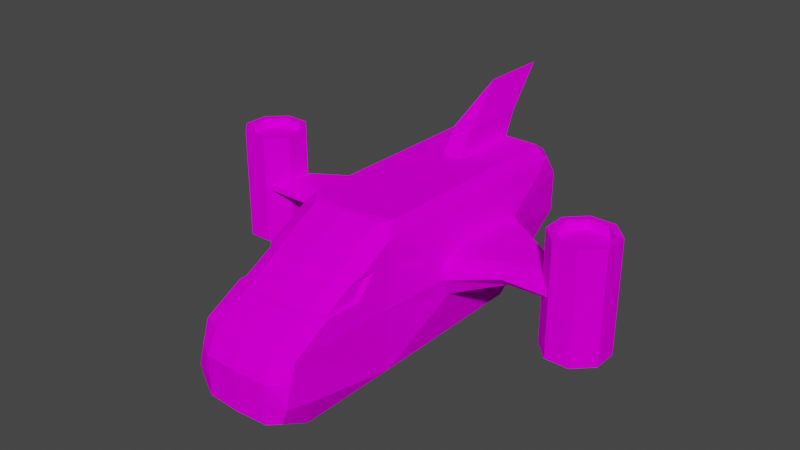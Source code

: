 # Source: SpaceShip.blend  (saved by Blender 3.0.42; exported with 4.5.12 LTS)
import bpy
from mathutils import Matrix  # noqa: F401  (used for matrix-valued properties, if any)

bpy.ops.wm.read_factory_settings(use_empty=True)
scene = bpy.context.scene
scene.name = 'Scene'

# ---- collections
col_collection = bpy.data.collections.new('Collection'); scene.collection.children.link(col_collection)

# ---- images (referenced by path relative to the original .blend; pixels are not part of the script)
import os
ASSET_DIR = os.environ.get("B2B_ASSET_DIR", "")  # directory of the original .blend (textures are referenced by path, not embedded)
HERE = os.path.dirname(os.path.abspath(__file__))  # packed textures are extracted next to this script under _unpacked/

def load_image(name, relpath, width, height, colorspace="sRGB"):
    """Load a texture the original file referenced (path relative to the .blend, or extracted next to this script)."""
    p = next((c for c in (os.path.join(HERE, relpath), os.path.join(ASSET_DIR, relpath)) if relpath and os.path.exists(c)), "")
    if p:
        img = bpy.data.images.load(p, check_existing=True)
        img.name = name
    else:  # same state as the original file: an image datablock whose file is absent (Cycles renders it pink)
        img = bpy.data.images.new(name, width, height)
        img.source = "FILE"
        img.filepath = "//" + (relpath or name)
    img.colorspace_settings.name = colorspace
    return img
img_spaceshippalette_png = load_image('SpaceShipPalette.png', 'SpaceShipPalette.png', 1024, 1024, 'sRGB')

# ---- materials (node trees are filled in below, after node groups)
mat_spaceship = bpy.data.materials.new('SpaceShip')
mat_spaceship.use_transparent_shadow = False

# ---- material node trees
mat_spaceship.use_nodes = True; mat_spaceship.node_tree.nodes.clear()
_N = mat_spaceship.node_tree.nodes; _L = mat_spaceship.node_tree.links
n0 = _N.new('ShaderNodeBsdfPrincipled'); n0.name = 'Principled BSDF'; n0.location = (10, 300)
n0.distribution = 'GGX'
n0.subsurface_method = 'RANDOM_WALK_SKIN'
n0.inputs[2].default_value = 1.0
n0.inputs[3].default_value = 1.45
n0.inputs[11].default_value = 1.01
n0.inputs[13].default_value = 0.0
n0.inputs[20].default_value = 0.0
n0.inputs[27].default_value = (0.0, 0.0, 0.0, 1.0)
n0.inputs[28].default_value = 1.0
n1 = _N.new('ShaderNodeOutputMaterial'); n1.name = 'Material Output'; n1.location = (300, 300)
n2 = _N.new('ShaderNodeTexImage'); n2.name = 'Image Texture'; n2.location = (-280, 280)
n2.image = img_spaceshippalette_png
n2.interpolation = 'Closest'
_L.new(n0.outputs[0], n1.inputs[0])
_L.new(n2.outputs[0], n0.inputs[0])
n1.is_active_output = True

# ---- world
world_world = bpy.data.worlds.new('World'); scene.world = world_world
world_world.use_nodes = True; world_world.node_tree.nodes.clear()
_N = world_world.node_tree.nodes; _L = world_world.node_tree.links
n0 = _N.new('ShaderNodeOutputWorld'); n0.name = 'World Output'; n0.location = (300, 300)
n1 = _N.new('ShaderNodeBackground'); n1.name = 'Background'; n1.location = (10, 300)
n1.inputs[0].default_value = (0.05088, 0.05088, 0.05088, 1.0)
_L.new(n1.outputs[0], n0.inputs[0])
n0.is_active_output = True
world_world.color = (0.05088, 0.05088, 0.05088)
world_world.use_sun_shadow = False
world_world.sun_shadow_jitter_overblur = 0.0

# ---- meshes
me_cube = bpy.data.meshes.new('Cube')
me_cube.from_pydata([(0.0, 0.8907, 0.7266), (0.0, -0.8907, 1.935), (0.5589, -0.6905, 2.297), (0.0, 0.7618, -2.207), (0.0, -0.7395, -1.491), (0.0, 0.7395, 1.0), (0.0, -0.7395, 2.393), (0.627, 9.382e-08, 2.146), (0.0, -1.035e-07, -2.367), (0.0, 9.854e-08, 2.254), (0.5383, -0.8907, 1.935), (0.4115, 0.8627, 0.7309), (0.3997, -0.7304, 2.376), (0.4115, 0.7395, 0.9538), (0.5383, -0.7395, -1.491), (0.5383, 0.7618, -2.207), (0.5383, -1.035e-07, -2.367), (0.3997, 9.767e-08, 2.234), (0.0, -0.8871, -1.146), (0.0, -0.8907, 0.8579), (0.0, 0.8743, -2.032), (0.0, 0.8907, 0.5845), (0.8078, -0.1677, -0.4872), (0.8088, -0.1648, -0.0275), (0.8134, 0.3099, -1.238), (0.7795, 0.3147, -0.3485), (0.8088, 0.1303, -1.262), (0.8119, 0.06758, 0.1157), (0.5383, 0.8743, -2.032), (0.5383, 0.8907, 0.5845), (0.5383, -0.8871, -1.146), (0.5383, -0.8907, 0.8579), (0.5589, -0.2465, 2.297), (0.627, -0.493, 2.297), (0.0, -0.2465, 2.393), (0.0, -0.493, 2.393), (0.3997, -0.2465, 2.376), (0.3997, -0.493, 2.376), (0.0, 0.493, 1.418), (0.0, 0.2465, 1.836), (0.4076, 0.493, 1.381), (0.4036, 0.2465, 1.808), (0.7888, 0.2918, -0.06022), (0.8004, 0.1758, 0.09986), (0.6257, 0.2465, 1.681), (0.6243, 0.493, 1.215), (0.6491, 0.2465, 1.251), (0.6361, 0.493, 1.001), (0.0, 0.493, -2.367), (0.0, 0.2465, -2.367), (0.5383, 0.493, -2.367), (0.5383, 0.2465, -2.367), (0.8111, 0.2746, -1.262), (0.8102, 0.1914, -1.262), (0.0, -0.1968, -2.134), (0.5383, -0.1968, -2.134), (0.4522, -0.7395, -1.491), (0.4522, -0.1968, -2.134), (0.0, -0.1574, -2.101), (0.0, -0.7, -1.458), (0.4522, -0.7, -1.458), (0.4522, -0.1574, -2.101), (0.0, 0.4696, 1.424), (0.0, 0.2699, 1.763), (0.4096, 0.4696, 1.394), (0.4064, 0.2699, 1.74), (0.5863, 0.2699, 1.637), (0.5853, 0.4696, 1.26), (0.6053, 0.2699, 1.289), (0.5948, 0.4696, 1.086), (0.0, 0.8788, -1.101), (0.5383, 0.8788, -1.101), (0.117, 0.8743, -2.032), (0.117, 0.8788, -1.101), (0.0, 1.167, -2.163), (0.0, 1.171, -1.317), (0.117, 1.167, -2.163), (0.117, 1.171, -1.317), (0.0, 1.596, -2.74), (0.0, 1.6, -1.893), (0.6621, -0.5591, 1.949), (0.6281, -0.715, 1.577), (0.6973, -0.7467, -1.202), (0.6973, 0.7276, -2.069), (0.6973, -0.7395, 0.8579), (0.623, 0.7395, 0.7499), (0.6973, -9.727e-08, -2.225), (0.6973, 3.75e-08, 0.8579), (0.6973, 0.2465, -2.225), (0.6725, 0.2465, 0.8219), (0.6478, 0.493, 0.7859), (0.6973, 0.493, -2.225), (2.194, 0.1201, -0.337), (2.195, 0.1214, -0.2335), (2.2, 0.3342, -0.4874), (2.166, 0.3364, -0.3447), (2.195, 0.2537, -0.511), (2.198, 0.2256, -0.09031), (2.197, 0.2811, -0.511), (2.187, 0.2741, -0.1061), (2.175, 0.3261, -0.2662), (2.197, 0.3184, -0.5109), (1.945, 0.2648, -0.4953), (1.943, 0.2313, -0.4954), (1.914, 0.3324, -0.3453), (1.948, 0.3298, -0.4718), (1.945, 0.3104, -0.4953), (1.423, 0.1969, -0.1222), (1.411, 0.2563, -0.138), (1.442, 0.06781, -0.468), (1.399, 0.3199, -0.2981), (1.419, 0.0694, -0.2654), (0.0, 0.4161, 0.9541), (0.0, 0.208, 1.035), (0.4096, 0.4282, 0.9337), (0.4064, 0.2173, 1.019), (0.5863, 0.2583, 0.9501), (0.5853, 0.4817, 0.8434), (0.6053, 0.3973, 0.7155)], [(118, 68), (84, 81)], [(13, 11, 0, 5), (29, 21, 0, 11), (10, 12, 6, 1), (40, 13, 5, 38), (32, 33, 7), (36, 17, 9, 34), (32, 7, 17, 36), (54, 8, 16, 55, 57), (48, 3, 15, 50), (28, 83, 15), (19, 31, 10, 1), (18, 30, 31, 19), (103, 102, 98, 96), (12, 10, 2), (15, 3, 20, 72, 28), (71, 73, 70, 21, 29), (85, 29, 11), (84, 31, 30, 82), (2, 33, 37, 12), (33, 32, 36, 37), (12, 37, 35, 6), (37, 36, 34, 35), (85, 83, 28, 71, 29), (90, 85, 45, 47), (45, 85, 13, 40), (85, 11, 13), (50, 15, 83, 91), (14, 55, 16, 86, 82), (30, 14, 82), (4, 56, 14, 30, 18), (2, 80, 33), (84, 87, 7), (33, 80, 7), (7, 44, 41, 17), (45, 40, 64, 67), (87, 89, 46, 44, 7), (47, 45, 67, 69), (17, 41, 39, 9), (40, 38, 62, 64), (89, 90, 47, 46), (16, 51, 88, 86), (51, 50, 91, 88), (8, 49, 51, 16), (49, 48, 50, 51), (56, 57, 55, 14), (54, 57, 61, 58), (59, 58, 61, 60), (57, 56, 60, 61), (56, 4, 59, 60), (63, 65, 115, 113), (46, 47, 69, 68), (39, 41, 65, 63), (44, 46, 68, 66), (41, 44, 66, 65), (73, 72, 76, 77), (28, 72, 73, 71), (75, 77, 79), (72, 20, 74, 76), (70, 73, 77, 75), (76, 74, 78), (77, 76, 78, 79), (7, 80, 84), (10, 80, 2), (10, 31, 84, 80), (22, 23, 84, 82), (25, 24, 83, 85), (26, 22, 82, 86), (23, 27, 87, 84), (53, 26, 86, 88), (27, 43, 89, 87), (42, 25, 85, 90), (43, 42, 90, 89), (24, 52, 91, 83), (52, 53, 88, 91), (93, 92, 96, 98, 101, 94, 95, 100, 99, 97), (105, 104, 95, 94), (106, 105, 94, 101), (108, 107, 97, 99), (103, 92, 109), (102, 106, 101, 98), (104, 110, 100, 95), (107, 111, 93, 97), (111, 109, 92, 93), (110, 108, 99, 100), (42, 43, 108, 110), (23, 22, 109, 111), (27, 23, 111, 107), (25, 110, 104), (53, 52, 106, 102), (22, 26, 103, 109), (43, 27, 107, 108), (52, 24, 105, 106), (24, 25, 104, 105), (26, 53, 102, 103), (103, 96, 92), (25, 42, 110), (116, 117, 114, 115), (115, 114, 112, 113), (65, 66, 116, 115), (64, 62, 112, 114), (67, 117, 69), (67, 64, 114, 117), (68, 69, 117, 116, 66)])
_uv = me_cube.uv_layers.new(name='UVMap')
_uv.uv.foreach_set('vector', [0.09547, 0.9093, 0.09547, 0.9093, 0.09547, 0.9093, 0.09547, 0.9093, 0.09547, 0.9093, 0.09547, 0.9093, 0.09547, 0.9093, 0.09547, 0.9093, 0.2257, 0.9155, 0.2257, 0.9155, 0.2257, 0.9155, 0.2257, 0.9155, 0.09547, 0.9093, 0.09547, 0.9093, 0.09547, 0.9093, 0.09547, 0.9093, 0.2257, 0.9155, 0.2257, 0.9155, 0.2257, 0.9155, 0.2257, 0.9155, 0.2257, 0.9155, 0.2257, 0.9155, 0.2257, 0.9155, 0.2257, 0.9155, 0.2257, 0.9155, 0.2257, 0.9155, 0.2257, 0.9155, 0.09547, 0.9093, 0.09547, 0.9093, 0.09547, 0.9093, 0.09547, 0.9093, 0.09547, 0.9093, 0.09547, 0.9093, 0.09547, 0.9093, 0.09547, 0.9093, 0.09547, 0.9093, 0.09547, 0.9093, 0.09547, 0.9093, 0.09547, 0.9093, 0.09547, 0.9093, 0.09547, 0.9093, 0.09547, 0.9093, 0.09547, 0.9093, 0.09547, 0.9093, 0.09547, 0.9093, 0.09547, 0.9093, 0.09547, 0.9093, 0.09547, 0.9093, 0.09547, 0.9093, 0.09547, 0.9093, 0.09547, 0.9093, 0.2257, 0.9155, 0.2257, 0.9155, 0.2257, 0.9155, 0.09547, 0.9093, 0.09547, 0.9093, 0.09547, 0.9093, 0.09547, 0.9093, 0.09547, 0.9093, 0.09547, 0.9093, 0.09547, 0.9093, 0.09547, 0.9093, 0.09547, 0.9093, 0.09547, 0.9093, 0.09547, 0.9093, 0.09547, 0.9093, 0.09547, 0.9093, 0.09547, 0.9093, 0.09547, 0.9093, 0.09547, 0.9093, 0.09547, 0.9093, 0.2257, 0.9155, 0.2257, 0.9155, 0.2257, 0.9155, 0.2257, 0.9155, 0.2257, 0.9155, 0.2257, 0.9155, 0.2257, 0.9155, 0.2257, 0.9155, 0.2257, 0.9155, 0.2257, 0.9155, 0.2257, 0.9155, 0.2257, 0.9155, 0.2257, 0.9155, 0.2257, 0.9155, 0.2257, 0.9155, 0.2257, 0.9155, 0.09547, 0.9093, 0.09547, 0.9093, 0.09547, 0.9093, 0.09547, 0.9093, 0.09547, 0.9093, 0.09547, 0.9093, 0.09547, 0.9093, 0.09547, 0.9093, 0.09547, 0.9093, 0.09547, 0.9093, 0.09547, 0.9093, 0.09547, 0.9093, 0.09547, 0.9093, 0.09547, 0.9093, 0.09547, 0.9093, 0.09547, 0.9093, 0.09547, 0.9093, 0.09547, 0.9093, 0.09547, 0.9093, 0.09547, 0.9093, 0.09547, 0.9093, 0.09547, 0.9093, 0.09547, 0.9093, 0.09547, 0.9093, 0.09547, 0.9093, 0.09547, 0.9093, 0.09547, 0.9093, 0.09547, 0.9093, 0.09547, 0.9093, 0.09547, 0.9093, 0.09547, 0.9093, 0.09547, 0.9093, 0.09547, 0.9093, 0.2257, 0.9155, 0.2257, 0.9155, 0.2257, 0.9155, 0.09547, 0.9093, 0.09547, 0.9093, 0.09547, 0.9093, 0.2257, 0.9155, 0.2257, 0.9155, 0.2257, 0.9155, 0.09547, 0.9093, 0.09547, 0.9093, 0.09547, 0.9093, 0.09547, 0.9093, 0.5419, 0.9341, 0.5419, 0.9341, 0.5419, 0.9341, 0.5419, 0.9341, 0.09547, 0.9093, 0.09547, 0.9093, 0.09547, 0.9093, 0.09547, 0.9093, 0.09547, 0.9093, 0.5419, 0.9341, 0.5419, 0.9341, 0.5419, 0.9341, 0.5419, 0.9341, 0.09547, 0.9093, 0.09547, 0.9093, 0.09547, 0.9093, 0.09547, 0.9093, 0.5419, 0.9341, 0.5419, 0.9341, 0.5419, 0.9341, 0.5419, 0.9341, 0.09547, 0.9093, 0.09547, 0.9093, 0.09547, 0.9093, 0.09547, 0.9093, 0.09547, 0.9093, 0.09547, 0.9093, 0.09547, 0.9093, 0.09547, 0.9093, 0.09547, 0.9093, 0.09547, 0.9093, 0.09547, 0.9093, 0.09547, 0.9093, 0.09547, 0.9093, 0.09547, 0.9093, 0.09547, 0.9093, 0.09547, 0.9093, 0.09547, 0.9093, 0.09547, 0.9093, 0.09547, 0.9093, 0.09547, 0.9093, 0.09547, 0.9093, 0.09547, 0.9093, 0.09547, 0.9093, 0.09547, 0.9093, 0.5729, 0.9465, 0.5729, 0.9465, 0.5729, 0.9465, 0.5729, 0.9465, 0.4613, 0.8969, 0.4613, 0.8969, 0.4613, 0.8969, 0.4613, 0.8969, 0.5729, 0.9465, 0.5729, 0.9465, 0.5729, 0.9465, 0.5729, 0.9465, 0.5729, 0.9465, 0.5729, 0.9465, 0.5729, 0.9465, 0.5729, 0.9465, 0.4489, 0.9341, 0.4489, 0.9341, 0.4489, 0.9341, 0.4489, 0.9341, 0.5419, 0.9341, 0.5419, 0.9341, 0.5419, 0.9341, 0.5419, 0.9341, 0.5419, 0.9341, 0.5419, 0.9341, 0.5419, 0.9341, 0.5419, 0.9341, 0.5419, 0.9341, 0.5419, 0.9341, 0.5419, 0.9341, 0.5419, 0.9341, 0.5419, 0.9341, 0.5419, 0.9341, 0.5419, 0.9341, 0.5419, 0.9341, 0.09547, 0.9093, 0.09547, 0.9093, 0.09547, 0.9093, 0.09547, 0.9093, 0.09547, 0.9093, 0.09547, 0.9093, 0.09547, 0.9093, 0.09547, 0.9093, 0.1947, 0.9217, 0.1947, 0.9217, 0.1947, 0.9217, 0.09547, 0.9093, 0.09547, 0.9093, 0.09547, 0.9093, 0.09547, 0.9093, 0.09547, 0.9093, 0.09547, 0.9093, 0.09547, 0.9093, 0.09547, 0.9093, 0.1947, 0.9217, 0.1947, 0.9217, 0.1947, 0.9217, 0.1947, 0.9217, 0.1947, 0.9217, 0.1947, 0.9217, 0.1947, 0.9217, 0.09547, 0.9093, 0.09547, 0.9093, 0.09547, 0.9093, 0.2257, 0.9155, 0.2257, 0.9155, 0.2257, 0.9155, 0.09547, 0.9093, 0.09547, 0.9093, 0.09547, 0.9093, 0.09547, 0.9093, 0.09547, 0.9093, 0.09547, 0.9093, 0.09547, 0.9093, 0.09547, 0.9093, 0.09547, 0.9093, 0.09547, 0.9093, 0.09547, 0.9093, 0.09547, 0.9093, 0.09547, 0.9093, 0.09547, 0.9093, 0.09547, 0.9093, 0.09547, 0.9093, 0.09547, 0.9093, 0.09547, 0.9093, 0.09547, 0.9093, 0.09547, 0.9093, 0.09547, 0.9093, 0.09547, 0.9093, 0.09547, 0.9093, 0.09547, 0.9093, 0.09547, 0.9093, 0.09547, 0.9093, 0.09547, 0.9093, 0.09547, 0.9093, 0.09547, 0.9093, 0.09547, 0.9093, 0.09547, 0.9093, 0.09547, 0.9093, 0.09547, 0.9093, 0.09547, 0.9093, 0.09547, 0.9093, 0.09547, 0.9093, 0.09547, 0.9093, 0.09547, 0.9093, 0.09547, 0.9093, 0.09547, 0.9093, 0.09547, 0.9093, 0.09547, 0.9093, 0.09547, 0.9093, 0.09547, 0.9093, 0.09547, 0.9093, 0.09547, 0.9093, 0.09547, 0.9093, 0.09547, 0.9093, 0.09547, 0.9093, 0.09547, 0.9093, 0.09547, 0.9093, 0.09547, 0.9093, 0.09547, 0.9093, 0.09547, 0.9093, 0.09547, 0.9093, 0.09547, 0.9093, 0.09547, 0.9093, 0.09547, 0.9093, 0.09547, 0.9093, 0.09547, 0.9093, 0.09547, 0.9093, 0.09547, 0.9093, 0.09547, 0.9093, 0.09547, 0.9093, 0.09547, 0.9093, 0.09547, 0.9093, 0.09547, 0.9093, 0.09547, 0.9093, 0.09547, 0.9093, 0.09547, 0.9093, 0.09547, 0.9093, 0.09547, 0.9093, 0.09547, 0.9093, 0.09547, 0.9093, 0.09547, 0.9093, 0.09547, 0.9093, 0.09547, 0.9093, 0.09547, 0.9093, 0.09547, 0.9093, 0.09547, 0.9093, 0.09547, 0.9093, 0.09547, 0.9093, 0.09547, 0.9093, 0.09547, 0.9093, 0.09547, 0.9093, 0.09547, 0.9093, 0.09547, 0.9093, 0.09547, 0.9093, 0.09547, 0.9093, 0.09547, 0.9093, 0.09547, 0.9093, 0.09547, 0.9093, 0.09547, 0.9093, 0.09547, 0.9093, 0.09547, 0.9093, 0.09547, 0.9093, 0.09547, 0.9093, 0.09547, 0.9093, 0.09547, 0.9093, 0.09547, 0.9093, 0.09547, 0.9093, 0.09547, 0.9093, 0.09547, 0.9093, 0.09547, 0.9093, 0.09547, 0.9093, 0.09547, 0.9093, 0.09547, 0.9093, 0.09547, 0.9093, 0.09547, 0.9093, 0.09547, 0.9093, 0.09547, 0.9093, 0.09547, 0.9093, 0.09547, 0.9093, 0.09547, 0.9093, 0.09547, 0.9093, 0.09547, 0.9093, 0.09547, 0.9093, 0.09547, 0.9093, 0.09547, 0.9093, 0.09547, 0.9093, 0.09547, 0.9093, 0.09547, 0.9093, 0.09547, 0.9093, 0.09547, 0.9093, 0.09547, 0.9093, 0.09547, 0.9093, 0.09547, 0.9093, 0.09547, 0.9093, 0.09547, 0.9093, 0.09547, 0.9093, 0.09547, 0.9093, 0.09547, 0.9093, 0.09547, 0.9093, 0.09547, 0.9093, 0.4613, 0.9279, 0.4613, 0.9279, 0.4613, 0.9279, 0.4613, 0.9279, 0.4613, 0.9279, 0.4613, 0.9279, 0.4613, 0.9279, 0.4613, 0.9279, 0.4489, 0.9341, 0.4489, 0.9341, 0.4489, 0.9341, 0.4489, 0.9341, 0.4489, 0.9341, 0.4489, 0.9341, 0.4489, 0.9341, 0.4489, 0.9341, 0.4272, 0.9124, 0.4272, 0.9124, 0.4272, 0.9124, 0.4489, 0.9341, 0.4489, 0.9341, 0.4489, 0.9341, 0.4489, 0.9341, 0.4272, 0.9124, 0.4272, 0.9124, 0.4272, 0.9124, 0.4272, 0.9124, 0.4272, 0.9124])
me_cube.materials.append(mat_spaceship)
me_cube.use_remesh_fix_poles = True
me_cube.use_remesh_preserve_attributes = False
me_cube.update()
me_cylinder_001 = bpy.data.meshes.new('Cylinder.001')
me_cylinder_001.from_pydata([(-2.31, -0.4984, -0.7165), (-2.31, 0.8845, -0.7165), (-2.075, -0.4984, -0.7165), (-2.075, 0.8845, -0.7165), (-1.908, -0.4984, -0.5503), (-1.908, 0.8845, -0.5503), (-1.908, -0.4984, -0.3152), (-1.908, 0.8845, -0.3152), (-2.075, -0.4984, -0.149), (-2.075, 0.8845, -0.149), (-2.31, -0.4984, -0.149), (-2.31, 0.8845, -0.149), (-2.476, -0.4984, -0.3152), (-2.476, 0.8845, -0.3152), (-2.476, -0.4984, -0.5503), (-2.476, 0.8845, -0.5503), (-2.343, -0.4984, -0.7976), (-2.041, -0.4984, -0.7976), (-2.041, 0.8845, -0.7976), (-2.343, 0.8845, -0.7976), (-1.827, -0.4984, -0.5839), (-1.827, 0.8845, -0.5839), (-1.827, -0.4984, -0.2816), (-1.827, 0.8845, -0.2816), (-2.041, -0.4984, -0.06784), (-2.041, 0.8845, -0.06786), (-2.343, -0.4984, -0.06784), (-2.343, 0.8845, -0.06786), (-2.557, -0.4984, -0.2816), (-2.557, 0.8845, -0.2816), (-2.557, -0.4984, -0.5839), (-2.557, 0.8845, -0.5839), (-2.31, -0.01531, -0.7165), (-2.075, -0.01531, -0.7165), (-1.908, -0.0153, -0.5503), (-1.908, -0.0153, -0.3152), (-2.075, -0.0153, -0.149), (-2.31, -0.0153, -0.149), (-2.476, -0.0153, -0.3152), (-2.476, -0.0153, -0.5503), (-2.075, 0.7782, -0.7165), (-2.31, 0.7782, -0.7165), (-1.908, 0.7782, -0.5503), (-1.908, 0.7782, -0.3152), (-2.075, 0.7782, -0.149), (-2.31, 0.7782, -0.149), (-2.476, 0.7782, -0.3152), (-2.476, 0.7782, -0.5503)], [], [(16, 19, 18, 17), (17, 18, 21, 20), (20, 21, 23, 22), (22, 23, 25, 24), (24, 25, 27, 26), (26, 27, 29, 28), (9, 7, 43, 44), (28, 29, 31, 30), (30, 31, 19, 16), (14, 0, 32, 39), (2, 0, 16, 17), (1, 3, 18, 19), (4, 2, 17, 20), (3, 5, 21, 18), (6, 4, 20, 22), (5, 7, 23, 21), (8, 6, 22, 24), (7, 9, 25, 23), (10, 8, 24, 26), (9, 11, 27, 25), (12, 10, 26, 28), (11, 13, 29, 27), (14, 12, 28, 30), (13, 15, 31, 29), (0, 14, 30, 16), (15, 1, 19, 31), (32, 33, 34, 35, 36, 37, 38, 39), (12, 14, 39, 38), (10, 12, 38, 37), (8, 10, 37, 36), (6, 8, 36, 35), (4, 6, 35, 34), (2, 4, 34, 33), (0, 2, 33, 32), (40, 41, 47, 46, 45, 44, 43, 42), (7, 5, 42, 43), (5, 3, 40, 42), (3, 1, 41, 40), (1, 15, 47, 41), (15, 13, 46, 47), (13, 11, 45, 46), (11, 9, 44, 45)])
_uv = me_cylinder_001.uv_layers.new(name='UVMap')
_uv.uv.foreach_set('vector', [0.06198, 0.8987, 0.06198, 0.8987, 0.06198, 0.8987, 0.06198, 0.8987, 0.06198, 0.8987, 0.06198, 0.8987, 0.06198, 0.8987, 0.06198, 0.8987, 0.06198, 0.8987, 0.06198, 0.8987, 0.06198, 0.8987, 0.06198, 0.8987, 0.06198, 0.8987, 0.06198, 0.8987, 0.06198, 0.8987, 0.06198, 0.8987, 0.06198, 0.8987, 0.06198, 0.8987, 0.06198, 0.8987, 0.06198, 0.8987, 0.06198, 0.8987, 0.06198, 0.8987, 0.06198, 0.8987, 0.06198, 0.8987, 0.4504, 0.9383, 0.4504, 0.9383, 0.4504, 0.9383, 0.4504, 0.9383, 0.06198, 0.8987, 0.06198, 0.8987, 0.06198, 0.8987, 0.06198, 0.8987, 0.06198, 0.8987, 0.06198, 0.8987, 0.06198, 0.8987, 0.06198, 0.8987, 0.4504, 0.9383, 0.4504, 0.9383, 0.4504, 0.9383, 0.4504, 0.9383, 0.5704, 0.9359, 0.5704, 0.9359, 0.5704, 0.9359, 0.5704, 0.9359, 0.1798, 0.9607, 0.1798, 0.9607, 0.1798, 0.9607, 0.1798, 0.9607, 0.5704, 0.9359, 0.5704, 0.9359, 0.5704, 0.9359, 0.5704, 0.9359, 0.1798, 0.9607, 0.1798, 0.9607, 0.1798, 0.9607, 0.1798, 0.9607, 0.5704, 0.9359, 0.5704, 0.9359, 0.5704, 0.9359, 0.5704, 0.9359, 0.1798, 0.9607, 0.1798, 0.9607, 0.1798, 0.9607, 0.1798, 0.9607, 0.5704, 0.9359, 0.5704, 0.9359, 0.5704, 0.9359, 0.5704, 0.9359, 0.1798, 0.9607, 0.1798, 0.9607, 0.1798, 0.9607, 0.1798, 0.9607, 0.5704, 0.9359, 0.5704, 0.9359, 0.5704, 0.9359, 0.5704, 0.9359, 0.1798, 0.9607, 0.1798, 0.9607, 0.1798, 0.9607, 0.1798, 0.9607, 0.5704, 0.9359, 0.5704, 0.9359, 0.5704, 0.9359, 0.5704, 0.9359, 0.1798, 0.9607, 0.1798, 0.9607, 0.1798, 0.9607, 0.1798, 0.9607, 0.5704, 0.9359, 0.5704, 0.9359, 0.5704, 0.9359, 0.5704, 0.9359, 0.1798, 0.9607, 0.1798, 0.9607, 0.1798, 0.9607, 0.1798, 0.9607, 0.5704, 0.9359, 0.5704, 0.9359, 0.5704, 0.9359, 0.5704, 0.9359, 0.1798, 0.9607, 0.1798, 0.9607, 0.1798, 0.9607, 0.1798, 0.9607, 0.4504, 0.9383, 0.4504, 0.9383, 0.4504, 0.9383, 0.4504, 0.9383, 0.4504, 0.9383, 0.4504, 0.9383, 0.4504, 0.9383, 0.4504, 0.9383, 0.4504, 0.9383, 0.4504, 0.9383, 0.4504, 0.9383, 0.4504, 0.9383, 0.4504, 0.9383, 0.4504, 0.9383, 0.4504, 0.9383, 0.4504, 0.9383, 0.4504, 0.9383, 0.4504, 0.9383, 0.4504, 0.9383, 0.4504, 0.9383, 0.4504, 0.9383, 0.4504, 0.9383, 0.4504, 0.9383, 0.4504, 0.9383, 0.4504, 0.9383, 0.4504, 0.9383, 0.4504, 0.9383, 0.4504, 0.9383, 0.4504, 0.9383, 0.4504, 0.9383, 0.4504, 0.9383, 0.4504, 0.9383, 0.4504, 0.9383, 0.4504, 0.9383, 0.4504, 0.9383, 0.4504, 0.9383, 0.4504, 0.9383, 0.4504, 0.9383, 0.4504, 0.9383, 0.4504, 0.9383, 0.4504, 0.9383, 0.4504, 0.9383, 0.4504, 0.9383, 0.4504, 0.9383, 0.4504, 0.9383, 0.4504, 0.9383, 0.4504, 0.9383, 0.4504, 0.9383, 0.4504, 0.9383, 0.4504, 0.9383, 0.4504, 0.9383, 0.4504, 0.9383, 0.4504, 0.9383, 0.4504, 0.9383, 0.4504, 0.9383, 0.4504, 0.9383, 0.4504, 0.9383, 0.4504, 0.9383, 0.4504, 0.9383, 0.4504, 0.9383, 0.4504, 0.9383, 0.4504, 0.9383, 0.4504, 0.9383, 0.4504, 0.9383, 0.4504, 0.9383, 0.4504, 0.9383, 0.4504, 0.9383, 0.4504, 0.9383, 0.4504, 0.9383, 0.4504, 0.9383, 0.4504, 0.9383, 0.4504, 0.9383])
me_cylinder_001.materials.append(mat_spaceship)
me_cylinder_001.use_remesh_fix_poles = True
me_cylinder_001.use_remesh_preserve_attributes = False
me_cylinder_001.update()
me_cylinder_003 = bpy.data.meshes.new('Cylinder.003')
me_cylinder_003.from_pydata([(2.075, -0.4984, -0.7165), (2.075, 0.8845, -0.7165), (2.31, -0.4984, -0.7165), (2.31, 0.8845, -0.7165), (2.476, -0.4984, -0.5503), (2.476, 0.8845, -0.5503), (2.476, -0.4984, -0.3152), (2.476, 0.8845, -0.3152), (2.31, -0.4984, -0.149), (2.31, 0.8845, -0.149), (2.075, -0.4984, -0.149), (2.075, 0.8845, -0.149), (1.908, -0.4984, -0.3152), (1.908, 0.8845, -0.3152), (1.908, -0.4984, -0.5503), (1.908, 0.8845, -0.5503), (2.041, -0.4984, -0.7976), (2.343, -0.4984, -0.7976), (2.343, 0.8845, -0.7976), (2.041, 0.8845, -0.7976), (2.557, -0.4984, -0.5839), (2.557, 0.8845, -0.5839), (2.557, -0.4984, -0.2816), (2.557, 0.8845, -0.2816), (2.343, -0.4984, -0.06784), (2.343, 0.8845, -0.06786), (2.041, -0.4984, -0.06784), (2.041, 0.8845, -0.06786), (1.827, -0.4984, -0.2816), (1.827, 0.8845, -0.2816), (1.827, -0.4984, -0.5839), (1.827, 0.8845, -0.5839), (2.075, -0.01531, -0.7165), (2.31, -0.01531, -0.7165), (2.476, -0.0153, -0.5503), (2.476, -0.0153, -0.3152), (2.31, -0.0153, -0.149), (2.075, -0.0153, -0.149), (1.908, -0.0153, -0.3152), (1.908, -0.0153, -0.5503), (2.31, 0.7782, -0.7165), (2.075, 0.7782, -0.7165), (2.476, 0.7782, -0.5503), (2.476, 0.7782, -0.3152), (2.31, 0.7782, -0.149), (2.075, 0.7782, -0.149), (1.908, 0.7782, -0.3152), (1.908, 0.7782, -0.5503)], [], [(16, 19, 18, 17), (17, 18, 21, 20), (20, 21, 23, 22), (22, 23, 25, 24), (24, 25, 27, 26), (26, 27, 29, 28), (9, 7, 43, 44), (28, 29, 31, 30), (30, 31, 19, 16), (14, 0, 32, 39), (2, 0, 16, 17), (1, 3, 18, 19), (4, 2, 17, 20), (3, 5, 21, 18), (6, 4, 20, 22), (5, 7, 23, 21), (8, 6, 22, 24), (7, 9, 25, 23), (10, 8, 24, 26), (9, 11, 27, 25), (12, 10, 26, 28), (11, 13, 29, 27), (14, 12, 28, 30), (13, 15, 31, 29), (0, 14, 30, 16), (15, 1, 19, 31), (32, 33, 34, 35, 36, 37, 38, 39), (12, 14, 39, 38), (10, 12, 38, 37), (8, 10, 37, 36), (6, 8, 36, 35), (4, 6, 35, 34), (2, 4, 34, 33), (0, 2, 33, 32), (40, 41, 47, 46, 45, 44, 43, 42), (7, 5, 42, 43), (5, 3, 40, 42), (3, 1, 41, 40), (1, 15, 47, 41), (15, 13, 46, 47), (13, 11, 45, 46), (11, 9, 44, 45)])
_uv = me_cylinder_003.uv_layers.new(name='UVMap')
_uv.uv.foreach_set('vector', [0.06198, 0.8987, 0.06198, 0.8987, 0.06198, 0.8987, 0.06198, 0.8987, 0.06198, 0.8987, 0.06198, 0.8987, 0.06198, 0.8987, 0.06198, 0.8987, 0.06198, 0.8987, 0.06198, 0.8987, 0.06198, 0.8987, 0.06198, 0.8987, 0.06198, 0.8987, 0.06198, 0.8987, 0.06198, 0.8987, 0.06198, 0.8987, 0.06198, 0.8987, 0.06198, 0.8987, 0.06198, 0.8987, 0.06198, 0.8987, 0.06198, 0.8987, 0.06198, 0.8987, 0.06198, 0.8987, 0.06198, 0.8987, 0.4504, 0.9383, 0.4504, 0.9383, 0.4504, 0.9383, 0.4504, 0.9383, 0.06198, 0.8987, 0.06198, 0.8987, 0.06198, 0.8987, 0.06198, 0.8987, 0.06198, 0.8987, 0.06198, 0.8987, 0.06198, 0.8987, 0.06198, 0.8987, 0.4504, 0.9383, 0.4504, 0.9383, 0.4504, 0.9383, 0.4504, 0.9383, 0.5704, 0.9359, 0.5704, 0.9359, 0.5704, 0.9359, 0.5704, 0.9359, 0.1798, 0.9607, 0.1798, 0.9607, 0.1798, 0.9607, 0.1798, 0.9607, 0.5704, 0.9359, 0.5704, 0.9359, 0.5704, 0.9359, 0.5704, 0.9359, 0.1798, 0.9607, 0.1798, 0.9607, 0.1798, 0.9607, 0.1798, 0.9607, 0.5704, 0.9359, 0.5704, 0.9359, 0.5704, 0.9359, 0.5704, 0.9359, 0.1798, 0.9607, 0.1798, 0.9607, 0.1798, 0.9607, 0.1798, 0.9607, 0.5704, 0.9359, 0.5704, 0.9359, 0.5704, 0.9359, 0.5704, 0.9359, 0.1798, 0.9607, 0.1798, 0.9607, 0.1798, 0.9607, 0.1798, 0.9607, 0.5704, 0.9359, 0.5704, 0.9359, 0.5704, 0.9359, 0.5704, 0.9359, 0.1798, 0.9607, 0.1798, 0.9607, 0.1798, 0.9607, 0.1798, 0.9607, 0.5704, 0.9359, 0.5704, 0.9359, 0.5704, 0.9359, 0.5704, 0.9359, 0.1798, 0.9607, 0.1798, 0.9607, 0.1798, 0.9607, 0.1798, 0.9607, 0.5704, 0.9359, 0.5704, 0.9359, 0.5704, 0.9359, 0.5704, 0.9359, 0.1798, 0.9607, 0.1798, 0.9607, 0.1798, 0.9607, 0.1798, 0.9607, 0.5704, 0.9359, 0.5704, 0.9359, 0.5704, 0.9359, 0.5704, 0.9359, 0.1798, 0.9607, 0.1798, 0.9607, 0.1798, 0.9607, 0.1798, 0.9607, 0.4504, 0.9383, 0.4504, 0.9383, 0.4504, 0.9383, 0.4504, 0.9383, 0.4504, 0.9383, 0.4504, 0.9383, 0.4504, 0.9383, 0.4504, 0.9383, 0.4504, 0.9383, 0.4504, 0.9383, 0.4504, 0.9383, 0.4504, 0.9383, 0.4504, 0.9383, 0.4504, 0.9383, 0.4504, 0.9383, 0.4504, 0.9383, 0.4504, 0.9383, 0.4504, 0.9383, 0.4504, 0.9383, 0.4504, 0.9383, 0.4504, 0.9383, 0.4504, 0.9383, 0.4504, 0.9383, 0.4504, 0.9383, 0.4504, 0.9383, 0.4504, 0.9383, 0.4504, 0.9383, 0.4504, 0.9383, 0.4504, 0.9383, 0.4504, 0.9383, 0.4504, 0.9383, 0.4504, 0.9383, 0.4504, 0.9383, 0.4504, 0.9383, 0.4504, 0.9383, 0.4504, 0.9383, 0.4504, 0.9383, 0.4504, 0.9383, 0.4504, 0.9383, 0.4504, 0.9383, 0.4504, 0.9383, 0.4504, 0.9383, 0.4504, 0.9383, 0.4504, 0.9383, 0.4504, 0.9383, 0.4504, 0.9383, 0.4504, 0.9383, 0.4504, 0.9383, 0.4504, 0.9383, 0.4504, 0.9383, 0.4504, 0.9383, 0.4504, 0.9383, 0.4504, 0.9383, 0.4504, 0.9383, 0.4504, 0.9383, 0.4504, 0.9383, 0.4504, 0.9383, 0.4504, 0.9383, 0.4504, 0.9383, 0.4504, 0.9383, 0.4504, 0.9383, 0.4504, 0.9383, 0.4504, 0.9383, 0.4504, 0.9383, 0.4504, 0.9383, 0.4504, 0.9383, 0.4504, 0.9383, 0.4504, 0.9383, 0.4504, 0.9383, 0.4504, 0.9383, 0.4504, 0.9383, 0.4504, 0.9383])
me_cylinder_003.materials.append(mat_spaceship)
me_cylinder_003.use_remesh_fix_poles = True
me_cylinder_003.use_remesh_preserve_attributes = False
me_cylinder_003.update()
me_cube_001 = bpy.data.meshes.new('Cube.001')
me_cube_001.from_pydata([(0.0, 0.4696, 1.424), (0.0, 0.2699, 1.763), (0.4096, 0.4696, 1.394), (0.4064, 0.2699, 1.74), (0.5863, 0.2699, 1.637), (0.5853, 0.4696, 1.26), (0.6053, 0.2699, 1.289), (0.5948, 0.4696, 1.086)], [], [(4, 5, 2, 3), (6, 7, 5, 4), (3, 2, 0, 1)])
_uv = me_cube_001.uv_layers.new(name='UVMap')
_uv.uv.foreach_set('vector', [0.3001, 0.9465, 0.3001, 0.9465, 0.3001, 0.9465, 0.3001, 0.9465, 0.3001, 0.9465, 0.3001, 0.9465, 0.3001, 0.9465, 0.3001, 0.9465, 0.3001, 0.9465, 0.3001, 0.9465, 0.3001, 0.9465, 0.3001, 0.9465])
me_cube_001.materials.append(mat_spaceship)
me_cube_001.use_remesh_fix_poles = True
me_cube_001.use_remesh_preserve_attributes = False
me_cube_001.update()

# ---- objects
ob_cube = bpy.data.objects.new('Cube', me_cube)
ob_cylinder = bpy.data.objects.new('Cylinder', me_cylinder_001)
ob_cylinder_001 = bpy.data.objects.new('Cylinder.001', me_cylinder_003)
ob_cube_001 = bpy.data.objects.new('Cube.001', me_cube_001)

# ---- transforms, parenting, visibility, modifiers, constraints
ob_cube.location = (1.421e-14, 0.0, 0.0)
ob_cube.rotation_euler = (1.571, -0.0, 0.0)
_m = ob_cube.modifiers.new('Mirror', 'MIRROR')
_m.use_clip = True
ob_cylinder.location = (0.0, 0.0, 0.0)
ob_cylinder.rotation_euler = (1.571, -0.0, 0.0)
ob_cylinder_001.location = (0.0, 0.0, 0.0)
ob_cylinder_001.rotation_euler = (1.571, -0.0, 0.0)
ob_cube_001.location = (1.421e-14, 0.0, 0.0)
ob_cube_001.rotation_euler = (1.571, -0.0, 0.0)
_m = ob_cube_001.modifiers.new('Mirror', 'MIRROR')
_m.use_clip = True

# ---- collection membership
col_collection.objects.link(ob_cube)
col_collection.objects.link(ob_cylinder)
col_collection.objects.link(ob_cylinder_001)
col_collection.objects.link(ob_cube_001)

# ---- scene / render settings (as saved in the file)
scene.frame_start = 1; scene.frame_end = 250; scene.frame_set(1)
scene.render.engine = 'BLENDER_EEVEE_NEXT'
scene.render.film_transparent = True
scene.cycles.sampling_pattern = 'TABULATED_SOBOL'
scene.cycles.use_light_tree = False
scene.view_settings.view_transform = 'Filmic'
bpy.context.view_layer.update()

# ---- added for rendering (the .blend has no active camera and no usable light): camera, sun
cam_auto = bpy.data.cameras.new('AutoCamera')
cam_auto.lens = 50.0
cam_auto.sensor_width = 36.0
cam_auto.clip_end = 1000.0
ob_auto_camera = bpy.data.objects.new('AutoCamera', cam_auto)
scene.collection.objects.link(ob_auto_camera)
ob_auto_camera.location = (7.08925, -8.33378, 6.02612)
ob_auto_camera.rotation_euler = (1.09748, -7.21219e-08, 0.694738)
scene.camera = ob_auto_camera
light_auto_sun = bpy.data.lights.new('AutoSun', 'SUN')
light_auto_sun.energy = 3.0
light_auto_sun.angle = 0.0523599
ob_auto_sun = bpy.data.objects.new('AutoSun', light_auto_sun)
scene.collection.objects.link(ob_auto_sun)
ob_auto_sun.rotation_euler = (0.872665, 0.174533, 0.523599)
bpy.context.view_layer.update()

